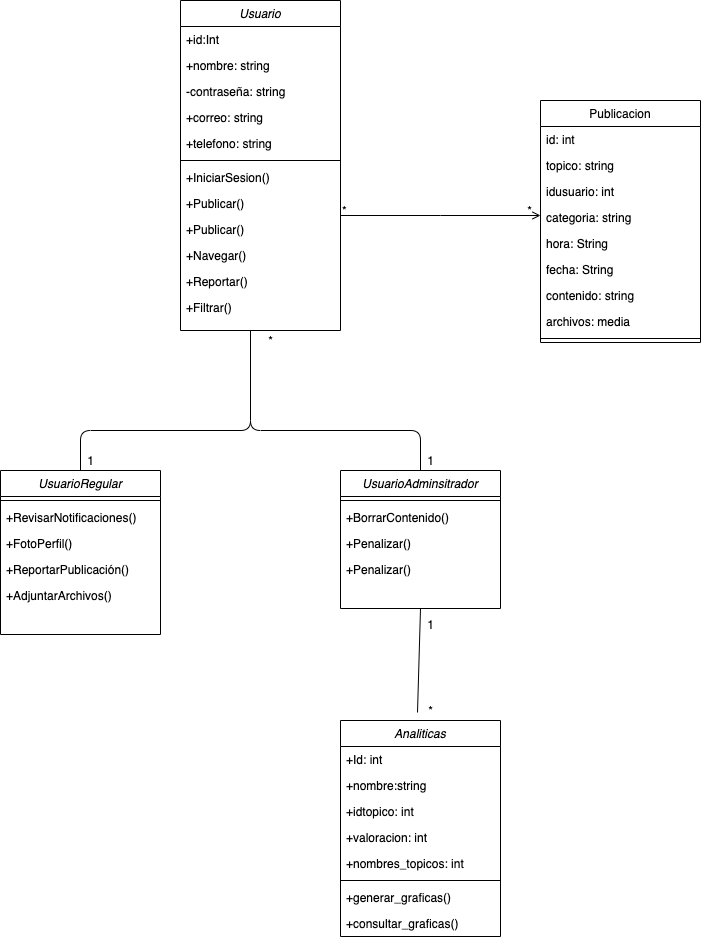

The diagram above was exported from draw.io. Its source (the exported page's mxGraphModel, read from the mxfile embedded in the PNG):
<mxGraphModel dx="1426" dy="718" grid="1" gridSize="10" guides="1" tooltips="1" connect="1" arrows="1" fold="1" page="1" pageScale="1" pageWidth="827" pageHeight="1169" math="0" shadow="0">
  <root>
    <mxCell id="WIyWlLk6GJQsqaUBKTNV-0" />
    <mxCell id="WIyWlLk6GJQsqaUBKTNV-1" parent="WIyWlLk6GJQsqaUBKTNV-0" />
    <mxCell id="zkfFHV4jXpPFQw0GAbJ--0" value="Usuario" style="swimlane;fontStyle=2;align=center;verticalAlign=top;childLayout=stackLayout;horizontal=1;startSize=26;horizontalStack=0;resizeParent=1;resizeLast=0;collapsible=1;marginBottom=0;rounded=0;shadow=0;strokeWidth=1;" parent="WIyWlLk6GJQsqaUBKTNV-1" vertex="1">
      <mxGeometry x="210" y="20" width="160" height="330" as="geometry">
        <mxRectangle x="210" y="40" width="160" height="26" as="alternateBounds" />
      </mxGeometry>
    </mxCell>
    <mxCell id="zkfFHV4jXpPFQw0GAbJ--1" value="+id:Int" style="text;align=left;verticalAlign=top;spacingLeft=4;spacingRight=4;overflow=hidden;rotatable=0;points=[[0,0.5],[1,0.5]];portConstraint=eastwest;" parent="zkfFHV4jXpPFQw0GAbJ--0" vertex="1">
      <mxGeometry y="26" width="160" height="26" as="geometry" />
    </mxCell>
    <mxCell id="zkfFHV4jXpPFQw0GAbJ--2" value="+nombre: string" style="text;align=left;verticalAlign=top;spacingLeft=4;spacingRight=4;overflow=hidden;rotatable=0;points=[[0,0.5],[1,0.5]];portConstraint=eastwest;rounded=0;shadow=0;html=0;" parent="zkfFHV4jXpPFQw0GAbJ--0" vertex="1">
      <mxGeometry y="52" width="160" height="26" as="geometry" />
    </mxCell>
    <mxCell id="zkfFHV4jXpPFQw0GAbJ--3" value="-contraseña: string" style="text;align=left;verticalAlign=top;spacingLeft=4;spacingRight=4;overflow=hidden;rotatable=0;points=[[0,0.5],[1,0.5]];portConstraint=eastwest;rounded=0;shadow=0;html=0;" parent="zkfFHV4jXpPFQw0GAbJ--0" vertex="1">
      <mxGeometry y="78" width="160" height="26" as="geometry" />
    </mxCell>
    <mxCell id="zkfFHV4jXpPFQw0GAbJ--5" value="+correo: string" style="text;align=left;verticalAlign=top;spacingLeft=4;spacingRight=4;overflow=hidden;rotatable=0;points=[[0,0.5],[1,0.5]];portConstraint=eastwest;" parent="zkfFHV4jXpPFQw0GAbJ--0" vertex="1">
      <mxGeometry y="104" width="160" height="26" as="geometry" />
    </mxCell>
    <mxCell id="sy-KgqpHIV8L-8UxeU9P-12" value="+telefono: string" style="text;align=left;verticalAlign=top;spacingLeft=4;spacingRight=4;overflow=hidden;rotatable=0;points=[[0,0.5],[1,0.5]];portConstraint=eastwest;" parent="zkfFHV4jXpPFQw0GAbJ--0" vertex="1">
      <mxGeometry y="130" width="160" height="26" as="geometry" />
    </mxCell>
    <mxCell id="zkfFHV4jXpPFQw0GAbJ--4" value="" style="line;html=1;strokeWidth=1;align=left;verticalAlign=middle;spacingTop=-1;spacingLeft=3;spacingRight=3;rotatable=0;labelPosition=right;points=[];portConstraint=eastwest;" parent="zkfFHV4jXpPFQw0GAbJ--0" vertex="1">
      <mxGeometry y="156" width="160" height="8" as="geometry" />
    </mxCell>
    <mxCell id="sy-KgqpHIV8L-8UxeU9P-13" value="+IniciarSesion()" style="text;align=left;verticalAlign=top;spacingLeft=4;spacingRight=4;overflow=hidden;rotatable=0;points=[[0,0.5],[1,0.5]];portConstraint=eastwest;" parent="zkfFHV4jXpPFQw0GAbJ--0" vertex="1">
      <mxGeometry y="164" width="160" height="26" as="geometry" />
    </mxCell>
    <mxCell id="sy-KgqpHIV8L-8UxeU9P-14" value="+Publicar()" style="text;align=left;verticalAlign=top;spacingLeft=4;spacingRight=4;overflow=hidden;rotatable=0;points=[[0,0.5],[1,0.5]];portConstraint=eastwest;" parent="zkfFHV4jXpPFQw0GAbJ--0" vertex="1">
      <mxGeometry y="190" width="160" height="26" as="geometry" />
    </mxCell>
    <mxCell id="sy-KgqpHIV8L-8UxeU9P-28" value="+Publicar()" style="text;align=left;verticalAlign=top;spacingLeft=4;spacingRight=4;overflow=hidden;rotatable=0;points=[[0,0.5],[1,0.5]];portConstraint=eastwest;" parent="zkfFHV4jXpPFQw0GAbJ--0" vertex="1">
      <mxGeometry y="216" width="160" height="26" as="geometry" />
    </mxCell>
    <mxCell id="sy-KgqpHIV8L-8UxeU9P-15" value="+Navegar()" style="text;align=left;verticalAlign=top;spacingLeft=4;spacingRight=4;overflow=hidden;rotatable=0;points=[[0,0.5],[1,0.5]];portConstraint=eastwest;" parent="zkfFHV4jXpPFQw0GAbJ--0" vertex="1">
      <mxGeometry y="242" width="160" height="26" as="geometry" />
    </mxCell>
    <mxCell id="sy-KgqpHIV8L-8UxeU9P-16" value="+Reportar()" style="text;align=left;verticalAlign=top;spacingLeft=4;spacingRight=4;overflow=hidden;rotatable=0;points=[[0,0.5],[1,0.5]];portConstraint=eastwest;" parent="zkfFHV4jXpPFQw0GAbJ--0" vertex="1">
      <mxGeometry y="268" width="160" height="26" as="geometry" />
    </mxCell>
    <mxCell id="sy-KgqpHIV8L-8UxeU9P-17" value="+Filtrar()" style="text;align=left;verticalAlign=top;spacingLeft=4;spacingRight=4;overflow=hidden;rotatable=0;points=[[0,0.5],[1,0.5]];portConstraint=eastwest;" parent="zkfFHV4jXpPFQw0GAbJ--0" vertex="1">
      <mxGeometry y="294" width="160" height="26" as="geometry" />
    </mxCell>
    <mxCell id="zkfFHV4jXpPFQw0GAbJ--17" value="Publicacion" style="swimlane;fontStyle=0;align=center;verticalAlign=top;childLayout=stackLayout;horizontal=1;startSize=26;horizontalStack=0;resizeParent=1;resizeLast=0;collapsible=1;marginBottom=0;rounded=0;shadow=0;strokeWidth=1;" parent="WIyWlLk6GJQsqaUBKTNV-1" vertex="1">
      <mxGeometry x="570" y="120" width="160" height="242" as="geometry">
        <mxRectangle x="550" y="140" width="160" height="26" as="alternateBounds" />
      </mxGeometry>
    </mxCell>
    <mxCell id="zkfFHV4jXpPFQw0GAbJ--18" value="id: int" style="text;align=left;verticalAlign=top;spacingLeft=4;spacingRight=4;overflow=hidden;rotatable=0;points=[[0,0.5],[1,0.5]];portConstraint=eastwest;" parent="zkfFHV4jXpPFQw0GAbJ--17" vertex="1">
      <mxGeometry y="26" width="160" height="26" as="geometry" />
    </mxCell>
    <mxCell id="sy-KgqpHIV8L-8UxeU9P-29" value="topico: string" style="text;align=left;verticalAlign=top;spacingLeft=4;spacingRight=4;overflow=hidden;rotatable=0;points=[[0,0.5],[1,0.5]];portConstraint=eastwest;" parent="zkfFHV4jXpPFQw0GAbJ--17" vertex="1">
      <mxGeometry y="52" width="160" height="26" as="geometry" />
    </mxCell>
    <mxCell id="mSfiwL8R_w0wd6FV7dBJ-2" value="idusuario: int" style="text;align=left;verticalAlign=top;spacingLeft=4;spacingRight=4;overflow=hidden;rotatable=0;points=[[0,0.5],[1,0.5]];portConstraint=eastwest;" vertex="1" parent="zkfFHV4jXpPFQw0GAbJ--17">
      <mxGeometry y="78" width="160" height="26" as="geometry" />
    </mxCell>
    <mxCell id="sy-KgqpHIV8L-8UxeU9P-30" value="categoria: string" style="text;align=left;verticalAlign=top;spacingLeft=4;spacingRight=4;overflow=hidden;rotatable=0;points=[[0,0.5],[1,0.5]];portConstraint=eastwest;" parent="zkfFHV4jXpPFQw0GAbJ--17" vertex="1">
      <mxGeometry y="104" width="160" height="26" as="geometry" />
    </mxCell>
    <mxCell id="zkfFHV4jXpPFQw0GAbJ--24" value="hora: String" style="text;align=left;verticalAlign=top;spacingLeft=4;spacingRight=4;overflow=hidden;rotatable=0;points=[[0,0.5],[1,0.5]];portConstraint=eastwest;" parent="zkfFHV4jXpPFQw0GAbJ--17" vertex="1">
      <mxGeometry y="130" width="160" height="26" as="geometry" />
    </mxCell>
    <mxCell id="zkfFHV4jXpPFQw0GAbJ--25" value="fecha: String" style="text;align=left;verticalAlign=top;spacingLeft=4;spacingRight=4;overflow=hidden;rotatable=0;points=[[0,0.5],[1,0.5]];portConstraint=eastwest;" parent="zkfFHV4jXpPFQw0GAbJ--17" vertex="1">
      <mxGeometry y="156" width="160" height="26" as="geometry" />
    </mxCell>
    <mxCell id="mSfiwL8R_w0wd6FV7dBJ-0" value="contenido: string&#10;" style="text;align=left;verticalAlign=top;spacingLeft=4;spacingRight=4;overflow=hidden;rotatable=0;points=[[0,0.5],[1,0.5]];portConstraint=eastwest;" vertex="1" parent="zkfFHV4jXpPFQw0GAbJ--17">
      <mxGeometry y="182" width="160" height="26" as="geometry" />
    </mxCell>
    <mxCell id="mSfiwL8R_w0wd6FV7dBJ-1" value="archivos: media" style="text;align=left;verticalAlign=top;spacingLeft=4;spacingRight=4;overflow=hidden;rotatable=0;points=[[0,0.5],[1,0.5]];portConstraint=eastwest;" vertex="1" parent="zkfFHV4jXpPFQw0GAbJ--17">
      <mxGeometry y="208" width="160" height="26" as="geometry" />
    </mxCell>
    <mxCell id="zkfFHV4jXpPFQw0GAbJ--23" value="" style="line;html=1;strokeWidth=1;align=left;verticalAlign=middle;spacingTop=-1;spacingLeft=3;spacingRight=3;rotatable=0;labelPosition=right;points=[];portConstraint=eastwest;" parent="zkfFHV4jXpPFQw0GAbJ--17" vertex="1">
      <mxGeometry y="234" width="160" height="8" as="geometry" />
    </mxCell>
    <mxCell id="zkfFHV4jXpPFQw0GAbJ--26" value="" style="endArrow=open;shadow=0;strokeWidth=1;rounded=0;endFill=1;edgeStyle=elbowEdgeStyle;elbow=vertical;" parent="WIyWlLk6GJQsqaUBKTNV-1" source="zkfFHV4jXpPFQw0GAbJ--0" target="zkfFHV4jXpPFQw0GAbJ--17" edge="1">
      <mxGeometry x="0.5" y="41" relative="1" as="geometry">
        <mxPoint x="380" y="192" as="sourcePoint" />
        <mxPoint x="540" y="192" as="targetPoint" />
        <mxPoint x="-40" y="32" as="offset" />
      </mxGeometry>
    </mxCell>
    <mxCell id="zkfFHV4jXpPFQw0GAbJ--27" value="*" style="resizable=0;align=left;verticalAlign=bottom;labelBackgroundColor=none;fontSize=12;" parent="zkfFHV4jXpPFQw0GAbJ--26" connectable="0" vertex="1">
      <mxGeometry x="-1" relative="1" as="geometry">
        <mxPoint y="4" as="offset" />
      </mxGeometry>
    </mxCell>
    <mxCell id="zkfFHV4jXpPFQw0GAbJ--28" value="*" style="resizable=0;align=right;verticalAlign=bottom;labelBackgroundColor=none;fontSize=12;" parent="zkfFHV4jXpPFQw0GAbJ--26" connectable="0" vertex="1">
      <mxGeometry x="1" relative="1" as="geometry">
        <mxPoint x="-7" y="4" as="offset" />
      </mxGeometry>
    </mxCell>
    <mxCell id="sy-KgqpHIV8L-8UxeU9P-0" value="UsuarioRegular" style="swimlane;fontStyle=2;align=center;verticalAlign=top;childLayout=stackLayout;horizontal=1;startSize=26;horizontalStack=0;resizeParent=1;resizeLast=0;collapsible=1;marginBottom=0;rounded=0;shadow=0;strokeWidth=1;" parent="WIyWlLk6GJQsqaUBKTNV-1" vertex="1">
      <mxGeometry x="30" y="490" width="160" height="164" as="geometry">
        <mxRectangle x="230" y="140" width="160" height="26" as="alternateBounds" />
      </mxGeometry>
    </mxCell>
    <mxCell id="sy-KgqpHIV8L-8UxeU9P-4" value="" style="line;html=1;strokeWidth=1;align=left;verticalAlign=middle;spacingTop=-1;spacingLeft=3;spacingRight=3;rotatable=0;labelPosition=right;points=[];portConstraint=eastwest;" parent="sy-KgqpHIV8L-8UxeU9P-0" vertex="1">
      <mxGeometry y="26" width="160" height="8" as="geometry" />
    </mxCell>
    <mxCell id="sy-KgqpHIV8L-8UxeU9P-5" value="+RevisarNotificaciones()" style="text;align=left;verticalAlign=top;spacingLeft=4;spacingRight=4;overflow=hidden;rotatable=0;points=[[0,0.5],[1,0.5]];portConstraint=eastwest;" parent="sy-KgqpHIV8L-8UxeU9P-0" vertex="1">
      <mxGeometry y="34" width="160" height="26" as="geometry" />
    </mxCell>
    <mxCell id="sy-KgqpHIV8L-8UxeU9P-23" value="+FotoPerfil()" style="text;align=left;verticalAlign=top;spacingLeft=4;spacingRight=4;overflow=hidden;rotatable=0;points=[[0,0.5],[1,0.5]];portConstraint=eastwest;" parent="sy-KgqpHIV8L-8UxeU9P-0" vertex="1">
      <mxGeometry y="60" width="160" height="26" as="geometry" />
    </mxCell>
    <mxCell id="sy-KgqpHIV8L-8UxeU9P-24" value="+ReportarPublicación()" style="text;align=left;verticalAlign=top;spacingLeft=4;spacingRight=4;overflow=hidden;rotatable=0;points=[[0,0.5],[1,0.5]];portConstraint=eastwest;" parent="sy-KgqpHIV8L-8UxeU9P-0" vertex="1">
      <mxGeometry y="86" width="160" height="26" as="geometry" />
    </mxCell>
    <mxCell id="sy-KgqpHIV8L-8UxeU9P-25" value="+AdjuntarArchivos()" style="text;align=left;verticalAlign=top;spacingLeft=4;spacingRight=4;overflow=hidden;rotatable=0;points=[[0,0.5],[1,0.5]];portConstraint=eastwest;" parent="sy-KgqpHIV8L-8UxeU9P-0" vertex="1">
      <mxGeometry y="112" width="160" height="26" as="geometry" />
    </mxCell>
    <mxCell id="sy-KgqpHIV8L-8UxeU9P-6" value="UsuarioAdminsitrador" style="swimlane;fontStyle=2;align=center;verticalAlign=top;childLayout=stackLayout;horizontal=1;startSize=26;horizontalStack=0;resizeParent=1;resizeLast=0;collapsible=1;marginBottom=0;rounded=0;shadow=0;strokeWidth=1;" parent="WIyWlLk6GJQsqaUBKTNV-1" vertex="1">
      <mxGeometry x="370" y="490" width="160" height="138" as="geometry">
        <mxRectangle x="230" y="140" width="160" height="26" as="alternateBounds" />
      </mxGeometry>
    </mxCell>
    <mxCell id="sy-KgqpHIV8L-8UxeU9P-10" value="" style="line;html=1;strokeWidth=1;align=left;verticalAlign=middle;spacingTop=-1;spacingLeft=3;spacingRight=3;rotatable=0;labelPosition=right;points=[];portConstraint=eastwest;" parent="sy-KgqpHIV8L-8UxeU9P-6" vertex="1">
      <mxGeometry y="26" width="160" height="8" as="geometry" />
    </mxCell>
    <mxCell id="sy-KgqpHIV8L-8UxeU9P-11" value="+BorrarContenido()&#10;" style="text;align=left;verticalAlign=top;spacingLeft=4;spacingRight=4;overflow=hidden;rotatable=0;points=[[0,0.5],[1,0.5]];portConstraint=eastwest;" parent="sy-KgqpHIV8L-8UxeU9P-6" vertex="1">
      <mxGeometry y="34" width="160" height="26" as="geometry" />
    </mxCell>
    <mxCell id="sy-KgqpHIV8L-8UxeU9P-26" value="+Penalizar()&#10;" style="text;align=left;verticalAlign=top;spacingLeft=4;spacingRight=4;overflow=hidden;rotatable=0;points=[[0,0.5],[1,0.5]];portConstraint=eastwest;" parent="sy-KgqpHIV8L-8UxeU9P-6" vertex="1">
      <mxGeometry y="60" width="160" height="26" as="geometry" />
    </mxCell>
    <mxCell id="sy-KgqpHIV8L-8UxeU9P-27" value="+Penalizar()&#10;" style="text;align=left;verticalAlign=top;spacingLeft=4;spacingRight=4;overflow=hidden;rotatable=0;points=[[0,0.5],[1,0.5]];portConstraint=eastwest;" parent="sy-KgqpHIV8L-8UxeU9P-6" vertex="1">
      <mxGeometry y="86" width="160" height="26" as="geometry" />
    </mxCell>
    <mxCell id="sy-KgqpHIV8L-8UxeU9P-18" value="" style="endArrow=none;html=1;exitX=0.5;exitY=0;exitDx=0;exitDy=0;" parent="WIyWlLk6GJQsqaUBKTNV-1" source="sy-KgqpHIV8L-8UxeU9P-0" edge="1">
      <mxGeometry width="50" height="50" relative="1" as="geometry">
        <mxPoint x="260" y="500" as="sourcePoint" />
        <mxPoint x="280" y="410" as="targetPoint" />
        <Array as="points">
          <mxPoint x="110" y="450" />
          <mxPoint x="280" y="450" />
        </Array>
      </mxGeometry>
    </mxCell>
    <mxCell id="sy-KgqpHIV8L-8UxeU9P-19" value="" style="endArrow=none;html=1;exitX=0.5;exitY=0;exitDx=0;exitDy=0;" parent="WIyWlLk6GJQsqaUBKTNV-1" source="sy-KgqpHIV8L-8UxeU9P-6" edge="1">
      <mxGeometry width="50" height="50" relative="1" as="geometry">
        <mxPoint x="410" y="460" as="sourcePoint" />
        <mxPoint x="280" y="350" as="targetPoint" />
        <Array as="points">
          <mxPoint x="450" y="450" />
          <mxPoint x="280" y="450" />
        </Array>
      </mxGeometry>
    </mxCell>
    <mxCell id="sy-KgqpHIV8L-8UxeU9P-20" value="*" style="text;html=1;align=center;verticalAlign=middle;resizable=0;points=[];autosize=1;strokeColor=none;" parent="WIyWlLk6GJQsqaUBKTNV-1" vertex="1">
      <mxGeometry x="290" y="350" width="20" height="20" as="geometry" />
    </mxCell>
    <mxCell id="sy-KgqpHIV8L-8UxeU9P-21" value="1" style="text;html=1;align=center;verticalAlign=middle;resizable=0;points=[];autosize=1;strokeColor=none;" parent="WIyWlLk6GJQsqaUBKTNV-1" vertex="1">
      <mxGeometry x="450" y="470" width="20" height="20" as="geometry" />
    </mxCell>
    <mxCell id="sy-KgqpHIV8L-8UxeU9P-22" value="1" style="text;html=1;align=center;verticalAlign=middle;resizable=0;points=[];autosize=1;strokeColor=none;" parent="WIyWlLk6GJQsqaUBKTNV-1" vertex="1">
      <mxGeometry x="110" y="470" width="20" height="20" as="geometry" />
    </mxCell>
    <mxCell id="mSfiwL8R_w0wd6FV7dBJ-3" value="Analiticas" style="swimlane;fontStyle=2;align=center;verticalAlign=top;childLayout=stackLayout;horizontal=1;startSize=26;horizontalStack=0;resizeParent=1;resizeLast=0;collapsible=1;marginBottom=0;rounded=0;shadow=0;strokeWidth=1;" vertex="1" parent="WIyWlLk6GJQsqaUBKTNV-1">
      <mxGeometry x="370" y="740" width="160" height="216" as="geometry">
        <mxRectangle x="230" y="140" width="160" height="26" as="alternateBounds" />
      </mxGeometry>
    </mxCell>
    <mxCell id="mSfiwL8R_w0wd6FV7dBJ-5" value="+Id: int&#10;" style="text;align=left;verticalAlign=top;spacingLeft=4;spacingRight=4;overflow=hidden;rotatable=0;points=[[0,0.5],[1,0.5]];portConstraint=eastwest;" vertex="1" parent="mSfiwL8R_w0wd6FV7dBJ-3">
      <mxGeometry y="26" width="160" height="26" as="geometry" />
    </mxCell>
    <mxCell id="mSfiwL8R_w0wd6FV7dBJ-6" value="+nombre:string&#10;" style="text;align=left;verticalAlign=top;spacingLeft=4;spacingRight=4;overflow=hidden;rotatable=0;points=[[0,0.5],[1,0.5]];portConstraint=eastwest;" vertex="1" parent="mSfiwL8R_w0wd6FV7dBJ-3">
      <mxGeometry y="52" width="160" height="26" as="geometry" />
    </mxCell>
    <mxCell id="mSfiwL8R_w0wd6FV7dBJ-7" value="+idtopico: int&#10;" style="text;align=left;verticalAlign=top;spacingLeft=4;spacingRight=4;overflow=hidden;rotatable=0;points=[[0,0.5],[1,0.5]];portConstraint=eastwest;" vertex="1" parent="mSfiwL8R_w0wd6FV7dBJ-3">
      <mxGeometry y="78" width="160" height="26" as="geometry" />
    </mxCell>
    <mxCell id="mSfiwL8R_w0wd6FV7dBJ-8" value="+valoracion: int" style="text;align=left;verticalAlign=top;spacingLeft=4;spacingRight=4;overflow=hidden;rotatable=0;points=[[0,0.5],[1,0.5]];portConstraint=eastwest;" vertex="1" parent="mSfiwL8R_w0wd6FV7dBJ-3">
      <mxGeometry y="104" width="160" height="26" as="geometry" />
    </mxCell>
    <mxCell id="mSfiwL8R_w0wd6FV7dBJ-11" value="+nombres_topicos: int" style="text;align=left;verticalAlign=top;spacingLeft=4;spacingRight=4;overflow=hidden;rotatable=0;points=[[0,0.5],[1,0.5]];portConstraint=eastwest;" vertex="1" parent="mSfiwL8R_w0wd6FV7dBJ-3">
      <mxGeometry y="130" width="160" height="26" as="geometry" />
    </mxCell>
    <mxCell id="mSfiwL8R_w0wd6FV7dBJ-4" value="" style="line;html=1;strokeWidth=1;align=left;verticalAlign=middle;spacingTop=-1;spacingLeft=3;spacingRight=3;rotatable=0;labelPosition=right;points=[];portConstraint=eastwest;" vertex="1" parent="mSfiwL8R_w0wd6FV7dBJ-3">
      <mxGeometry y="156" width="160" height="8" as="geometry" />
    </mxCell>
    <mxCell id="mSfiwL8R_w0wd6FV7dBJ-9" value="+generar_graficas()" style="text;align=left;verticalAlign=top;spacingLeft=4;spacingRight=4;overflow=hidden;rotatable=0;points=[[0,0.5],[1,0.5]];portConstraint=eastwest;" vertex="1" parent="mSfiwL8R_w0wd6FV7dBJ-3">
      <mxGeometry y="164" width="160" height="26" as="geometry" />
    </mxCell>
    <mxCell id="mSfiwL8R_w0wd6FV7dBJ-10" value="+consultar_graficas()" style="text;align=left;verticalAlign=top;spacingLeft=4;spacingRight=4;overflow=hidden;rotatable=0;points=[[0,0.5],[1,0.5]];portConstraint=eastwest;" vertex="1" parent="mSfiwL8R_w0wd6FV7dBJ-3">
      <mxGeometry y="190" width="160" height="26" as="geometry" />
    </mxCell>
    <mxCell id="mSfiwL8R_w0wd6FV7dBJ-13" value="*" style="text;html=1;align=center;verticalAlign=middle;resizable=0;points=[];autosize=1;strokeColor=none;" vertex="1" parent="WIyWlLk6GJQsqaUBKTNV-1">
      <mxGeometry x="450" y="720" width="20" height="20" as="geometry" />
    </mxCell>
    <mxCell id="mSfiwL8R_w0wd6FV7dBJ-14" value="1" style="text;html=1;align=center;verticalAlign=middle;resizable=0;points=[];autosize=1;strokeColor=none;" vertex="1" parent="WIyWlLk6GJQsqaUBKTNV-1">
      <mxGeometry x="450" y="634" width="20" height="20" as="geometry" />
    </mxCell>
    <mxCell id="mSfiwL8R_w0wd6FV7dBJ-15" value="" style="endArrow=none;html=1;entryX=0.5;entryY=1;entryDx=0;entryDy=0;exitX=-0.15;exitY=0.6;exitDx=0;exitDy=0;exitPerimeter=0;" edge="1" parent="WIyWlLk6GJQsqaUBKTNV-1" source="mSfiwL8R_w0wd6FV7dBJ-13" target="sy-KgqpHIV8L-8UxeU9P-6">
      <mxGeometry width="50" height="50" relative="1" as="geometry">
        <mxPoint x="330" y="730" as="sourcePoint" />
        <mxPoint x="380" y="680" as="targetPoint" />
      </mxGeometry>
    </mxCell>
  </root>
</mxGraphModel>